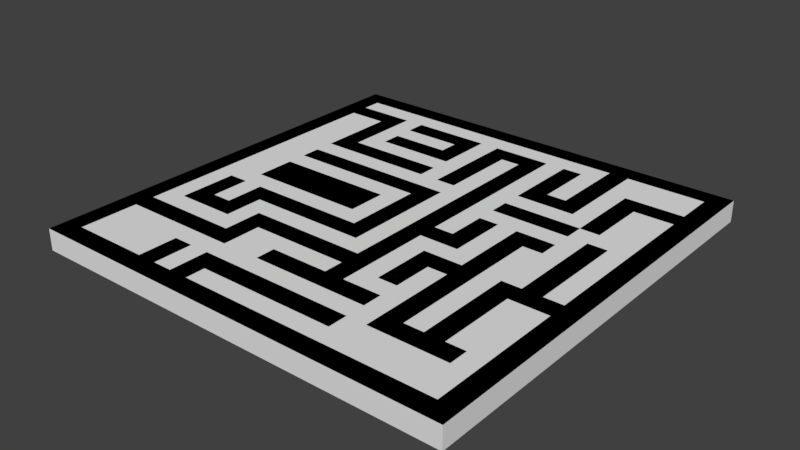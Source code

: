 # Source: maze.blend  (saved by Blender 2.78.0; exported with 4.5.12 LTS)
import bpy
from mathutils import Matrix  # noqa: F401  (used for matrix-valued properties, if any)

bpy.ops.wm.read_factory_settings(use_empty=True)
scene = bpy.context.scene
scene.name = 'Scene'

# ---- collections
col_collection_1 = bpy.data.collections.new('Collection 1'); scene.collection.children.link(col_collection_1)

# ---- world
world_world = bpy.data.worlds.new('World'); scene.world = world_world
world_world.color = (0.05088, 0.05088, 0.05088)
world_world.use_sun_shadow = False
world_world.sun_shadow_jitter_overblur = 0.0
world_world.cycles.sampling_method = 'MANUAL'

# ---- meshes
me_plane_001 = bpy.data.meshes.new('Plane.001')
me_plane_001.from_pydata([(-50.0, -50.0, 0.0), (50.0, -50.0, 0.0), (-50.0, 50.0, 0.0), (50.0, 50.0, 0.0)], [], [(0, 1, 3, 2)])
me_plane_001.use_remesh_preserve_volume = False
me_plane_001.use_remesh_preserve_attributes = False
me_plane_001.use_mirror_vertex_groups = False
me_plane_001.update()
me_plane = bpy.data.meshes.new('Plane')
me_plane.from_pydata([(-50.0, -50.0, 0.0), (50.0, -50.0, 0.0), (-50.0, 50.0, 0.0), (50.0, 50.0, 0.0), (-50.0, 40.91, 0.0), (-50.0, 31.82, 0.0), (-50.0, 22.73, 0.0), (-50.0, 13.64, 0.0), (-50.0, 4.545, 0.0), (-50.0, -4.545, 0.0), (-50.0, -13.64, 0.0), (-50.0, -22.73, 0.0), (-50.0, -31.82, 0.0), (-50.0, -40.91, 0.0), (-40.91, -50.0, 0.0), (-31.82, -50.0, 0.0), (-22.73, -50.0, 0.0), (-13.64, -50.0, 0.0), (-4.545, -50.0, 0.0), (4.545, -50.0, 0.0), (13.64, -50.0, 0.0), (22.73, -50.0, 0.0), (31.82, -50.0, 0.0), (40.91, -50.0, 0.0), (50.0, -40.91, 0.0), (50.0, -31.82, 0.0), (50.0, -22.73, 0.0), (50.0, -13.64, 0.0), (50.0, -4.545, 0.0), (50.0, 4.545, 0.0), (50.0, 13.64, 0.0), (50.0, 22.73, 0.0), (50.0, 31.82, 0.0), (50.0, 40.91, 0.0), (40.91, 50.0, 0.0), (31.82, 50.0, 0.0), (22.73, 50.0, 0.0), (13.64, 50.0, 0.0), (4.545, 50.0, 0.0), (-4.545, 50.0, 0.0), (-13.64, 50.0, 0.0), (-22.73, 50.0, 0.0), (-31.82, 50.0, 0.0), (-40.91, 50.0, 0.0), (-40.91, -40.91, 0.0), (-40.91, -31.82, 0.0), (-40.91, -22.73, 0.0), (-40.91, -13.64, 0.0), (-40.91, -4.545, 0.0), (-40.91, 4.545, 0.0), (-40.91, 13.64, 0.0), (-40.91, 22.73, 0.0), (-40.91, 31.82, 0.0), (-40.91, 40.91, 0.0), (-31.82, -40.91, 0.0), (-31.82, -31.82, 0.0), (-31.82, -22.73, 0.0), (-31.82, -13.64, 0.0), (-31.82, -4.545, 0.0), (-31.82, 4.545, 0.0), (-31.82, 13.64, 0.0), (-31.82, 22.73, 0.0), (-31.82, 31.82, 0.0), (-31.82, 40.91, 0.0), (-22.73, -40.91, 0.0), (-22.73, -31.82, 0.0), (-22.73, -22.73, 0.0), (-22.73, -13.64, 0.0), (-22.73, -4.545, 0.0), (-22.73, 4.545, 0.0), (-22.73, 13.64, 0.0), (-22.73, 22.73, 0.0), (-22.73, 31.82, 0.0), (-22.73, 40.91, 0.0), (-13.64, -40.91, 0.0), (-13.64, -31.82, 0.0), (-13.64, -22.73, 0.0), (-13.64, -13.64, 0.0), (-13.64, -4.545, 0.0), (-13.64, 4.545, 0.0), (-13.64, 13.64, 0.0), (-13.64, 22.73, 0.0), (-13.64, 31.82, 0.0), (-13.64, 40.91, 0.0), (-4.545, -40.91, 0.0), (-4.545, -31.82, 0.0), (-4.545, -22.73, 0.0), (-4.545, -13.64, 0.0), (-4.545, -4.545, 0.0), (-4.545, 4.545, 0.0), (-4.545, 13.64, 0.0), (-4.545, 22.73, 0.0), (-4.545, 31.82, 0.0), (-4.545, 40.91, 0.0), (4.545, -40.91, 0.0), (4.545, -31.82, 0.0), (4.545, -22.73, 0.0), (4.545, -13.64, 0.0), (4.545, -4.545, 0.0), (4.545, 4.545, 0.0), (4.545, 13.64, 0.0), (4.545, 22.73, 0.0), (4.545, 31.82, 0.0), (4.545, 40.91, 0.0), (13.64, -40.91, 0.0), (13.64, -31.82, 0.0), (13.64, -22.73, 0.0), (13.64, -13.64, 0.0), (13.64, -4.545, 0.0), (13.64, 4.545, 0.0), (13.64, 13.64, 0.0), (13.64, 22.73, 0.0), (13.64, 31.82, 0.0), (13.64, 40.91, 0.0), (22.73, -40.91, 0.0), (22.73, -31.82, 0.0), (22.73, -22.73, 0.0), (22.73, -13.64, 0.0), (22.73, -4.545, 0.0), (22.73, 4.545, 0.0), (22.73, 13.64, 0.0), (22.73, 22.73, 0.0), (22.73, 31.82, 0.0), (22.73, 40.91, 0.0), (31.82, -40.91, 0.0), (31.82, -31.82, 0.0), (31.82, -22.73, 0.0), (31.82, -13.64, 0.0), (31.82, -4.545, 0.0), (31.82, 4.545, 0.0), (31.82, 13.64, 0.0), (31.82, 22.73, 0.0), (31.82, 31.82, 0.0), (31.82, 40.91, 0.0), (40.91, -40.91, 0.0), (40.91, -31.82, 0.0), (40.91, -22.73, 0.0), (40.91, -13.64, 0.0), (40.91, -4.545, 0.0), (40.91, 4.545, 0.0), (40.91, 13.64, 0.0), (40.91, 22.73, 0.0), (40.91, 31.82, 0.0), (40.91, 40.91, 0.0), (-50.0, -45.45, 0.0), (45.45, -50.0, 0.0), (50.0, 45.45, 0.0), (-45.45, 50.0, 0.0), (-50.0, 45.45, 0.0), (-50.0, 36.36, 0.0), (-50.0, 27.27, 0.0), (-50.0, 18.18, 0.0), (-50.0, 9.091, 0.0), (-50.0, 9.537e-07, 0.0), (-50.0, -9.091, 0.0), (-50.0, -18.18, 0.0), (-50.0, -27.27, 0.0), (-50.0, -36.36, 0.0), (-45.45, -50.0, 0.0), (-36.36, -50.0, 0.0), (-27.27, -50.0, 0.0), (-18.18, -50.0, 0.0), (-9.091, -50.0, 0.0), (-9.537e-07, -50.0, 0.0), (9.091, -50.0, 0.0), (18.18, -50.0, 0.0), (27.27, -50.0, 0.0), (36.36, -50.0, 0.0), (50.0, -45.45, 0.0), (50.0, -36.36, 0.0), (50.0, -27.27, 0.0), (50.0, -18.18, 0.0), (50.0, -9.091, 0.0), (50.0, -9.537e-07, 0.0), (50.0, 9.091, 0.0), (50.0, 18.18, 0.0), (50.0, 27.27, 0.0), (50.0, 36.36, 0.0), (45.45, 50.0, 0.0), (36.36, 50.0, 0.0), (27.27, 50.0, 0.0), (18.18, 50.0, 0.0), (9.091, 50.0, 0.0), (9.537e-07, 50.0, 0.0), (-9.091, 50.0, 0.0), (-18.18, 50.0, 0.0), (-27.27, 50.0, 0.0), (-36.36, 50.0, 0.0), (-40.91, 45.45, 0.0), (-40.91, -45.45, 0.0), (-40.91, -36.36, 0.0), (-40.91, -27.27, 0.0), (-40.91, -18.18, 0.0), (-40.91, -9.091, 0.0), (-40.91, -9.537e-07, 0.0), (-40.91, 9.091, 0.0), (-40.91, 18.18, 0.0), (-40.91, 27.27, 0.0), (-40.91, 36.36, 0.0), (-31.82, 45.45, 0.0), (-31.82, -45.45, 0.0), (-31.82, -36.36, 0.0), (-31.82, -27.27, 0.0), (-31.82, -18.18, 0.0), (-31.82, -9.091, 0.0), (-31.82, 9.091, 0.0), (-31.82, 18.18, 0.0), (-31.82, 27.27, 0.0), (-31.82, 36.36, 0.0), (-22.73, 45.45, 0.0), (-22.73, -45.45, 0.0), (-22.73, -36.36, 0.0), (-22.73, -27.27, 0.0), (-22.73, -18.18, 0.0), (-22.73, -9.091, 0.0), (-22.73, 9.091, 0.0), (-22.73, 18.18, 0.0), (-22.73, 27.27, 0.0), (-22.73, 36.36, 0.0), (-13.64, 45.45, 0.0), (-13.64, -45.45, 0.0), (-13.64, -36.36, 0.0), (-13.64, -27.27, 0.0), (-13.64, -18.18, 0.0), (-13.64, -9.091, 0.0), (-13.64, 9.091, 0.0), (-13.64, 18.18, 0.0), (-13.64, 27.27, 0.0), (-13.64, 36.36, 0.0), (-4.545, 45.45, 0.0), (-4.545, -45.45, 0.0), (-4.545, -36.36, 0.0), (-4.545, -27.27, 0.0), (-4.545, -18.18, 0.0), (-4.545, -9.091, 0.0), (-4.545, -9.537e-07, 0.0), (-4.545, 9.091, 0.0), (-4.545, 18.18, 0.0), (-4.545, 27.27, 0.0), (-4.545, 36.36, 0.0), (4.545, 45.45, 0.0), (4.545, -45.45, 0.0), (4.545, -36.36, 0.0), (4.545, -27.27, 0.0), (4.545, -18.18, 0.0), (4.545, -9.091, 0.0), (4.545, -9.537e-07, 0.0), (4.545, 9.091, 0.0), (4.545, 18.18, 0.0), (4.545, 27.27, 0.0), (4.545, 36.36, 0.0), (13.64, 45.45, 0.0), (13.64, -45.45, 0.0), (13.64, -36.36, 0.0), (13.64, -27.27, 0.0), (13.64, -18.18, 0.0), (13.64, -9.091, 0.0), (13.64, -9.537e-07, 0.0), (13.64, 9.091, 0.0), (13.64, 18.18, 0.0), (13.64, 27.27, 0.0), (13.64, 36.36, 0.0), (22.73, 45.45, 0.0), (22.73, -45.45, 0.0), (22.73, -36.36, 0.0), (22.73, -27.27, 0.0), (22.73, -18.18, 0.0), (22.73, -9.091, 0.0), (22.73, -9.537e-07, 0.0), (22.73, 9.091, 0.0), (22.73, 18.18, 0.0), (22.73, 27.27, 0.0), (22.73, 36.36, 0.0), (31.82, 45.45, 0.0), (31.82, -45.45, 0.0), (31.82, -36.36, 0.0), (31.82, -27.27, 0.0), (31.82, -18.18, 0.0), (31.82, -9.091, 0.0), (31.82, -9.537e-07, 0.0), (31.82, 9.091, 0.0), (31.82, 18.18, 0.0), (31.82, 27.27, 0.0), (31.82, 36.36, 0.0), (40.91, 45.45, 0.0), (40.91, -45.45, 0.0), (40.91, -36.36, 0.0), (40.91, -27.27, 0.0), (40.91, -18.18, 0.0), (40.91, -9.091, 0.0), (40.91, -9.537e-07, 0.0), (40.91, 9.091, 0.0), (40.91, 18.18, 0.0), (40.91, 27.27, 0.0), (40.91, 36.36, 0.0), (-45.45, -40.91, 0.0), (-45.45, -31.82, 0.0), (-45.45, -22.73, 0.0), (-45.45, -13.64, 0.0), (-45.45, -4.545, 0.0), (-45.45, 4.545, 0.0), (-45.45, 13.64, 0.0), (-45.45, 22.73, 0.0), (-45.45, 31.82, 0.0), (-45.45, 40.91, 0.0), (-36.36, -40.91, 0.0), (-36.36, -31.82, 0.0), (-36.36, -22.73, 0.0), (-36.36, -13.64, 0.0), (-36.36, -4.545, 0.0), (-36.36, 4.545, 0.0), (-36.36, 13.64, 0.0), (-36.36, 22.73, 0.0), (-36.36, 31.82, 0.0), (-36.36, 40.91, 0.0), (-27.27, -40.91, 0.0), (-27.27, -31.82, 0.0), (-27.27, -22.73, 0.0), (-27.27, -13.64, 0.0), (-27.27, -4.545, 0.0), (-27.27, 4.545, 0.0), (-27.27, 13.64, 0.0), (-27.27, 22.73, 0.0), (-27.27, 31.82, 0.0), (-27.27, 40.91, 0.0), (-18.18, -40.91, 0.0), (-18.18, -31.82, 0.0), (-18.18, -22.73, 0.0), (-18.18, -13.64, 0.0), (-18.18, -4.545, 0.0), (-18.18, 4.545, 0.0), (-18.18, 13.64, 0.0), (-18.18, 22.73, 0.0), (-18.18, 31.82, 0.0), (-18.18, 40.91, 0.0), (-9.091, -40.91, 0.0), (-9.091, -31.82, 0.0), (-9.091, -22.73, 0.0), (-9.091, -13.64, 0.0), (-9.091, -4.545, 0.0), (-9.091, 4.545, 0.0), (-9.091, 13.64, 0.0), (-9.091, 22.73, 0.0), (-9.091, 31.82, 0.0), (-9.091, 40.91, 0.0), (-9.537e-07, -40.91, 0.0), (-9.537e-07, -31.82, 0.0), (-9.537e-07, -22.73, 0.0), (-9.537e-07, -13.64, 0.0), (-4.768e-07, -4.545, 0.0), (0.0, 4.545, 0.0), (0.0, 13.64, 0.0), (0.0, 22.73, 0.0), (4.768e-07, 31.82, 0.0), (9.537e-07, 40.91, 0.0), (9.091, -40.91, 0.0), (9.091, -31.82, 0.0), (9.091, -22.73, 0.0), (9.091, -13.64, 0.0), (9.091, -4.545, 0.0), (9.091, 4.545, 0.0), (9.091, 13.64, 0.0), (9.091, 22.73, 0.0), (9.091, 31.82, 0.0), (9.091, 40.91, 0.0), (18.18, -40.91, 0.0), (18.18, -31.82, 0.0), (18.18, -22.73, 0.0), (18.18, -13.64, 0.0), (18.18, -4.545, 0.0), (18.18, 4.545, 0.0), (18.18, 13.64, 0.0), (18.18, 22.73, 0.0), (18.18, 31.82, 0.0), (18.18, 40.91, 0.0), (27.27, -40.91, 0.0), (27.27, -31.82, 0.0), (27.27, -22.73, 0.0), (27.27, -13.64, 0.0), (27.27, -4.545, 0.0), (27.27, 4.545, 0.0), (27.27, 13.64, 0.0), (27.27, 22.73, 0.0), (27.27, 31.82, 0.0), (27.27, 40.91, 0.0), (36.36, -40.91, 0.0), (36.36, -31.82, 0.0), (36.36, -22.73, 0.0), (36.36, -13.64, 0.0), (36.36, -4.545, 0.0), (36.36, 4.545, 0.0), (36.36, 13.64, 0.0), (36.36, 22.73, 0.0), (36.36, 31.82, 0.0), (36.36, 40.91, 0.0), (45.45, -40.91, 0.0), (45.45, -31.82, 0.0), (45.45, -22.73, 0.0), (45.45, -13.64, 0.0), (45.45, -4.545, 0.0), (45.45, 4.545, 0.0), (45.45, 13.64, 0.0), (45.45, 22.73, 0.0), (45.45, 31.82, 0.0), (45.45, 40.91, 0.0), (45.45, 36.36, 0.0), (45.45, 27.27, 0.0), (45.45, 18.18, 0.0), (45.45, 9.091, 0.0), (45.45, -9.537e-07, 0.0), (45.45, -9.091, 0.0), (45.45, -18.18, 0.0), (45.45, -27.27, 0.0), (45.45, -36.36, 0.0), (45.45, -45.45, 0.0), (36.36, 36.36, 0.0), (36.36, 27.27, 0.0), (36.36, 18.18, 0.0), (36.36, 9.091, 0.0), (36.36, -9.537e-07, 0.0), (36.36, -9.091, 0.0), (36.36, -18.18, 0.0), (36.36, -27.27, 0.0), (36.36, -36.36, 0.0), (36.36, -45.45, 0.0), (27.27, 36.36, 0.0), (27.27, 27.27, 0.0), (27.27, 18.18, 0.0), (27.27, 9.091, 0.0), (27.27, -9.537e-07, 0.0), (27.27, -9.091, 0.0), (27.27, -18.18, 0.0), (27.27, -27.27, 0.0), (27.27, -36.36, 0.0), (27.27, -45.45, 0.0), (18.18, 36.36, 0.0), (18.18, 27.27, 0.0), (18.18, 18.18, 0.0), (18.18, 9.091, 0.0), (18.18, -9.537e-07, 0.0), (18.18, -9.091, 0.0), (18.18, -18.18, 0.0), (18.18, -27.27, 0.0), (18.18, -36.36, 0.0), (18.18, -45.45, 0.0), (9.091, 36.36, 0.0), (9.091, 27.27, 0.0), (9.091, 18.18, 0.0), (9.091, 9.091, 0.0), (9.091, -9.537e-07, 0.0), (9.091, -9.091, 0.0), (9.091, -18.18, 0.0), (9.091, -27.27, 0.0), (9.091, -36.36, 0.0), (9.091, -45.45, 0.0), (7.153e-07, 36.36, 0.0), (2.384e-07, 27.27, 0.0), (0.0, 18.18, 0.0), (0.0, 9.091, 0.0), (-2.384e-07, -9.537e-07, 0.0), (-7.153e-07, -9.091, 0.0), (-9.537e-07, -18.18, 0.0), (-9.537e-07, -27.27, 0.0), (-9.537e-07, -36.36, 0.0), (-9.537e-07, -45.45, 0.0), (-9.091, 36.36, 0.0), (-9.091, 27.27, 0.0), (-9.091, 18.18, 0.0), (-9.091, 9.091, 0.0), (-9.091, -9.537e-07, 0.0), (-9.091, -9.091, 0.0), (-9.091, -18.18, 0.0), (-9.091, -27.27, 0.0), (-9.091, -36.36, 0.0), (-9.091, -45.45, 0.0), (-18.18, 36.36, 0.0), (-18.18, 27.27, 0.0), (-18.18, 18.18, 0.0), (-18.18, 9.091, 0.0), (-18.18, -9.091, 0.0), (-18.18, -18.18, 0.0), (-18.18, -27.27, 0.0), (-18.18, -36.36, 0.0), (-18.18, -45.45, 0.0), (-27.27, 36.36, 0.0), (-27.27, 27.27, 0.0), (-27.27, 18.18, 0.0), (-27.27, 9.091, 0.0), (-27.27, -9.091, 0.0), (-27.27, -18.18, 0.0), (-27.27, -27.27, 0.0), (-27.27, -36.36, 0.0), (-27.27, -45.45, 0.0), (-36.36, 36.36, 0.0), (-36.36, 27.27, 0.0), (-36.36, 18.18, 0.0), (-36.36, 9.091, 0.0), (-36.36, -9.537e-07, 0.0), (-36.36, -9.091, 0.0), (-36.36, -18.18, 0.0), (-36.36, -27.27, 0.0), (-36.36, -36.36, 0.0), (-36.36, -45.45, 0.0), (-45.45, 36.36, 0.0), (-45.45, 27.27, 0.0), (-45.45, 18.18, 0.0), (-45.45, 9.091, 0.0), (-45.45, 0.0, 0.0), (-45.45, -9.091, 0.0), (-45.45, -18.18, 0.0), (-45.45, -27.27, 0.0), (-45.45, -36.36, 0.0), (-45.45, -45.45, 0.0), (36.36, 45.45, 0.0), (27.27, 45.45, 0.0), (18.18, 45.45, 0.0), (9.091, 45.45, 0.0), (9.537e-07, 45.45, 0.0), (-9.091, 45.45, 0.0), (-18.18, 45.45, 0.0), (-27.27, 45.45, 0.0), (-36.36, 45.45, 0.0), (-45.45, 45.45, 0.0), (45.45, 45.45, 0.0), (-50.0, -45.45, 5.0), (-50.0, -50.0, 5.0), (45.45, -50.0, 5.0), (50.0, -50.0, 5.0), (50.0, 45.45, 5.0), (50.0, 50.0, 5.0), (-45.45, 50.0, 5.0), (-50.0, 50.0, 5.0), (-50.0, 45.45, 5.0), (-50.0, 40.91, 5.0), (-50.0, 36.36, 5.0), (-50.0, 31.82, 5.0), (-50.0, 27.27, 5.0), (-50.0, 22.73, 5.0), (-50.0, 18.18, 5.0), (-50.0, 13.64, 5.0), (-50.0, 9.091, 5.0), (-50.0, 4.545, 5.0), (-50.0, 9.537e-07, 5.0), (-50.0, -4.545, 5.0), (-50.0, -9.091, 5.0), (-50.0, -13.64, 5.0), (-50.0, -18.18, 5.0), (-50.0, -22.73, 5.0), (-50.0, -27.27, 5.0), (-50.0, -31.82, 5.0), (-50.0, -36.36, 5.0), (-50.0, -40.91, 5.0), (-45.45, -50.0, 5.0), (-40.91, -50.0, 5.0), (-36.36, -50.0, 5.0), (-31.82, -50.0, 5.0), (-27.27, -50.0, 5.0), (-22.73, -50.0, 5.0), (-18.18, -50.0, 5.0), (-13.64, -50.0, 5.0), (-9.091, -50.0, 5.0), (-4.545, -50.0, 5.0), (-9.537e-07, -50.0, 5.0), (4.545, -50.0, 5.0), (9.091, -50.0, 5.0), (13.64, -50.0, 5.0), (18.18, -50.0, 5.0), (22.73, -50.0, 5.0), (27.27, -50.0, 5.0), (31.82, -50.0, 5.0), (36.36, -50.0, 5.0), (40.91, -50.0, 5.0), (50.0, -45.45, 5.0), (50.0, -40.91, 5.0), (50.0, -36.36, 5.0), (50.0, -31.82, 5.0), (50.0, -27.27, 5.0), (50.0, -22.73, 5.0), (50.0, -18.18, 5.0), (50.0, -13.64, 5.0), (50.0, -9.091, 5.0), (50.0, -4.545, 5.0), (50.0, -9.537e-07, 5.0), (50.0, 4.545, 5.0), (50.0, 9.091, 5.0), (50.0, 13.64, 5.0), (50.0, 18.18, 5.0), (50.0, 22.73, 5.0), (50.0, 27.27, 5.0), (50.0, 31.82, 5.0), (50.0, 36.36, 5.0), (50.0, 40.91, 5.0), (45.45, 50.0, 5.0), (40.91, 50.0, 5.0), (36.36, 50.0, 5.0), (31.82, 50.0, 5.0), (27.27, 50.0, 5.0), (22.73, 50.0, 5.0), (18.18, 50.0, 5.0), (13.64, 50.0, 5.0), (9.091, 50.0, 5.0), (4.545, 50.0, 5.0), (9.537e-07, 50.0, 5.0), (-4.545, 50.0, 5.0), (-9.091, 50.0, 5.0), (-13.64, 50.0, 5.0), (-18.18, 50.0, 5.0), (-22.73, 50.0, 5.0), (-27.27, 50.0, 5.0), (-31.82, 50.0, 5.0), (-36.36, 50.0, 5.0), (-40.91, 50.0, 5.0), (-40.91, 45.45, 5.0), (-40.91, -18.18, 5.0), (-40.91, -13.64, 5.0), (-40.91, 36.36, 5.0), (-40.91, 40.91, 5.0), (-31.82, 45.45, 5.0), (-31.82, -18.18, 5.0), (-31.82, -13.64, 5.0), (-31.82, -9.537e-07, 5.0), (-31.82, 4.545, 5.0), (-31.82, 9.091, 5.0), (-31.82, 13.64, 5.0), (-31.82, 18.18, 5.0), (-31.82, 22.73, 5.0), (-31.82, 27.27, 5.0), (-31.82, 31.82, 5.0), (-31.82, 36.36, 5.0), (-31.82, 40.91, 5.0), (-22.73, 45.45, 5.0), (-22.73, -45.45, 5.0), (-22.73, -40.91, 5.0), (-22.73, -27.27, 5.0), (-22.73, -22.73, 5.0), (-22.73, -9.537e-07, 5.0), (-22.73, 4.545, 5.0), (-22.73, 9.091, 5.0), (-22.73, 13.64, 5.0), (-22.73, 18.18, 5.0), (-22.73, 22.73, 5.0), (-22.73, 27.27, 5.0), (-22.73, 31.82, 5.0), (-22.73, 36.36, 5.0), (-22.73, 40.91, 5.0), (-13.64, 45.45, 5.0), (-13.64, -45.45, 5.0), (-13.64, -40.91, 5.0), (-13.64, -9.537e-07, 5.0), (-13.64, 4.545, 5.0), (-13.64, 9.091, 5.0), (-13.64, 13.64, 5.0), (-13.64, 18.18, 5.0), (-13.64, 22.73, 5.0), (-13.64, 27.27, 5.0), (-13.64, 31.82, 5.0), (-13.64, 36.36, 5.0), (-13.64, 40.91, 5.0), (-4.545, 45.45, 5.0), (-4.545, -9.091, 5.0), (-4.545, -4.545, 5.0), (-4.545, -9.537e-07, 5.0), (-4.545, 4.545, 5.0), (-4.545, 9.091, 5.0), (-4.545, 13.64, 5.0), (-4.545, 18.18, 5.0), (-4.545, 22.73, 5.0), (-4.545, 27.27, 5.0), (-4.545, 31.82, 5.0), (-4.545, 36.36, 5.0), (-4.545, 40.91, 5.0), (4.545, 45.45, 5.0), (4.545, -27.27, 5.0), (4.545, -22.73, 5.0), (4.545, -18.18, 5.0), (4.545, -13.64, 5.0), (4.545, -9.091, 5.0), (4.545, -4.545, 5.0), (4.545, -9.537e-07, 5.0), (4.545, 4.545, 5.0), (4.545, 9.091, 5.0), (4.545, 13.64, 5.0), (4.545, 18.18, 5.0), (4.545, 22.73, 5.0), (4.545, 27.27, 5.0), (4.545, 31.82, 5.0), (4.545, 36.36, 5.0), (4.545, 40.91, 5.0), (13.64, 45.45, 5.0), (13.64, -18.18, 5.0), (13.64, -13.64, 5.0), (13.64, -9.537e-07, 5.0), (13.64, 4.545, 5.0), (13.64, 27.27, 5.0), (13.64, 31.82, 5.0), (13.64, 36.36, 5.0), (13.64, 40.91, 5.0), (22.73, 45.45, 5.0), (22.73, -36.36, 5.0), (22.73, -31.82, 5.0), (22.73, -27.27, 5.0), (22.73, -22.73, 5.0), (22.73, -18.18, 5.0), (22.73, -13.64, 5.0), (22.73, -9.091, 5.0), (22.73, -4.545, 5.0), (22.73, -9.537e-07, 5.0), (22.73, 4.545, 5.0), (22.73, 27.27, 5.0), (22.73, 31.82, 5.0), (22.73, 36.36, 5.0), (22.73, 40.91, 5.0), (31.82, 45.45, 5.0), (31.82, -36.36, 5.0), (31.82, -31.82, 5.0), (31.82, -27.27, 5.0), (31.82, -22.73, 5.0), (31.82, -18.18, 5.0), (31.82, -13.64, 5.0), (31.82, 18.18, 5.0), (31.82, 22.73, 5.0), (31.82, 27.27, 5.0), (31.82, 31.82, 5.0), (40.91, 45.45, 5.0), (40.91, -36.36, 5.0), (40.91, -31.82, 5.0), (40.91, -9.091, 5.0), (40.91, -4.545, 5.0), (40.91, -9.537e-07, 5.0), (40.91, 4.545, 5.0), (40.91, 9.091, 5.0), (40.91, 13.64, 5.0), (-45.45, -40.91, 5.0), (-45.45, -31.82, 5.0), (-45.45, -22.73, 5.0), (-45.45, -13.64, 5.0), (-45.45, -4.545, 5.0), (-45.45, 4.545, 5.0), (-45.45, 13.64, 5.0), (-45.45, 22.73, 5.0), (-45.45, 31.82, 5.0), (-45.45, 40.91, 5.0), (-36.36, -31.82, 5.0), (-40.91, -31.82, 5.0), (-36.36, -22.73, 5.0), (-40.91, -22.73, 5.0), (-36.36, -13.64, 5.0), (-36.36, 40.91, 5.0), (-27.27, -31.82, 5.0), (-31.82, -31.82, 5.0), (-27.27, -22.73, 5.0), (-31.82, -22.73, 5.0), (-27.27, -13.64, 5.0), (-27.27, -4.545, 5.0), (-31.82, -4.545, 5.0), (-27.27, 4.545, 5.0), (-27.27, 13.64, 5.0), (-27.27, 22.73, 5.0), (-18.18, -31.82, 5.0), (-22.73, -31.82, 5.0), (-18.18, -22.73, 5.0), (-18.18, -13.64, 5.0), (-22.73, -13.64, 5.0), (-18.18, -4.545, 5.0), (-22.73, -4.545, 5.0), (-18.18, 4.545, 5.0), (-18.18, 13.64, 5.0), (-18.18, 22.73, 5.0), (-18.18, 31.82, 5.0), (-18.18, 40.91, 5.0), (-9.091, -40.91, 5.0), (-9.091, -22.73, 5.0), (-13.64, -22.73, 5.0), (-9.091, -13.64, 5.0), (-13.64, -13.64, 5.0), (-9.091, -4.545, 5.0), (-13.64, -4.545, 5.0), (-9.091, 4.545, 5.0), (-9.091, 13.64, 5.0), (-9.091, 22.73, 5.0), (-9.091, 31.82, 5.0), (-9.091, 40.91, 5.0), (-9.537e-07, -40.91, 5.0), (-4.545, -40.91, 5.0), (-9.537e-07, -31.82, 5.0), (-4.545, -31.82, 5.0), (-9.537e-07, -22.73, 5.0), (-4.545, -22.73, 5.0), (-9.537e-07, -13.64, 5.0), (-4.545, -13.64, 5.0), (-4.768e-07, -4.545, 5.0), (0.0, 4.545, 5.0), (0.0, 13.64, 5.0), (0.0, 22.73, 5.0), (4.768e-07, 31.82, 5.0), (9.537e-07, 40.91, 5.0), (9.091, -40.91, 5.0), (4.545, -40.91, 5.0), (9.091, -31.82, 5.0), (4.545, -31.82, 5.0), (9.091, -22.73, 5.0), (9.091, -13.64, 5.0), (9.091, -4.545, 5.0), (9.091, 4.545, 5.0), (9.091, 13.64, 5.0), (9.091, 22.73, 5.0), (9.091, 31.82, 5.0), (9.091, 40.91, 5.0), (18.18, -40.91, 5.0), (13.64, -40.91, 5.0), (18.18, -31.82, 5.0), (13.64, -31.82, 5.0), (18.18, -22.73, 5.0), (13.64, -22.73, 5.0), (18.18, -13.64, 5.0), (18.18, -4.545, 5.0), (13.64, -4.545, 5.0), (18.18, 4.545, 5.0), (18.18, 13.64, 5.0), (13.64, 13.64, 5.0), (18.18, 22.73, 5.0), (13.64, 22.73, 5.0), (18.18, 31.82, 5.0), (18.18, 40.91, 5.0), (27.27, -31.82, 5.0), (27.27, -22.73, 5.0), (27.27, -13.64, 5.0), (27.27, -4.545, 5.0), (27.27, 4.545, 5.0), (27.27, 13.64, 5.0), (22.73, 13.64, 5.0), (27.27, 22.73, 5.0), (22.73, 22.73, 5.0), (27.27, 31.82, 5.0), (27.27, 40.91, 5.0), (36.36, -31.82, 5.0), (36.36, -22.73, 5.0), (36.36, -13.64, 5.0), (36.36, 22.73, 5.0), (36.36, 31.82, 5.0), (45.45, -13.64, 5.0), (40.91, -13.64, 5.0), (45.45, 31.82, 5.0), (40.91, 31.82, 5.0), (-40.91, -45.45, 5.0), (-40.91, -27.27, 5.0), (-40.91, -9.091, 5.0), (-31.82, -45.45, 5.0), (-31.82, -27.27, 5.0), (-31.82, -9.091, 5.0), (-22.73, -36.36, 5.0), (-22.73, -18.18, 5.0), (-22.73, -9.091, 5.0), (-13.64, -36.36, 5.0), (-13.64, -18.18, 5.0), (-13.64, -9.091, 5.0), (-4.545, -45.45, 5.0), (-4.545, -36.36, 5.0), (-4.545, -27.27, 5.0), (-4.545, -18.18, 5.0), (4.545, -45.45, 5.0), (4.545, -36.36, 5.0), (13.64, -45.45, 5.0), (13.64, -36.36, 5.0), (13.64, -27.27, 5.0), (13.64, -9.091, 5.0), (13.64, 9.091, 5.0), (13.64, 18.18, 5.0), (22.73, -45.45, 5.0), (22.73, 9.091, 5.0), (22.73, 18.18, 5.0), (31.82, -45.45, 5.0), (31.82, -9.091, 5.0), (31.82, 4.545, 5.0), (31.82, 9.091, 5.0), (31.82, 13.64, 5.0), (31.82, 36.36, 5.0), (40.91, -45.45, 5.0), (40.91, 36.36, 5.0), (-36.36, -4.545, 5.0), (-36.36, 4.545, 5.0), (-36.36, 13.64, 5.0), (-36.36, 22.73, 5.0), (-36.36, 31.82, 5.0), (-27.27, -40.91, 5.0), (-27.27, 31.82, 5.0), (-27.27, 40.91, 5.0), (-18.18, -40.91, 5.0), (-9.091, -31.82, 5.0), (36.36, -4.545, 5.0), (36.36, 4.545, 5.0), (36.36, 13.64, 5.0), (45.45, -40.91, 5.0), (45.45, -31.82, 5.0), (45.45, -22.73, 5.0), (45.45, -4.545, 5.0), (45.45, 4.545, 5.0), (45.45, 13.64, 5.0), (45.45, 22.73, 5.0), (45.45, 40.91, 5.0), (45.45, 36.36, 5.0), (45.45, 27.27, 5.0), (45.45, 18.18, 5.0), (45.45, 9.091, 5.0), (45.45, -9.537e-07, 5.0), (45.45, -9.091, 5.0), (45.45, -18.18, 5.0), (45.45, -27.27, 5.0), (45.45, -36.36, 5.0), (45.45, -45.45, 5.0), (36.36, 36.36, 5.0), (36.36, 27.27, 5.0), (36.36, 18.18, 5.0), (36.36, 9.091, 5.0), (36.36, -9.537e-07, 5.0), (36.36, -9.091, 5.0), (36.36, -18.18, 5.0), (36.36, -27.27, 5.0), (36.36, -36.36, 5.0), (36.36, -45.45, 5.0), (27.27, 36.36, 5.0), (27.27, 27.27, 5.0), (27.27, 18.18, 5.0), (27.27, 9.091, 5.0), (27.27, -9.537e-07, 5.0), (27.27, -9.091, 5.0), (27.27, -18.18, 5.0), (27.27, -27.27, 5.0), (27.27, -36.36, 5.0), (27.27, -45.45, 5.0), (18.18, 36.36, 5.0), (18.18, 27.27, 5.0), (18.18, 18.18, 5.0), (18.18, 9.091, 5.0), (18.18, -9.537e-07, 5.0), (18.18, -9.091, 5.0), (18.18, -18.18, 5.0), (18.18, -27.27, 5.0), (18.18, -36.36, 5.0), (18.18, -45.45, 5.0), (9.091, 36.36, 5.0), (9.091, 27.27, 5.0), (9.091, 18.18, 5.0), (9.091, 9.091, 5.0), (9.091, -9.537e-07, 5.0), (9.091, -9.091, 5.0), (9.091, -18.18, 5.0), (9.091, -27.27, 5.0), (9.091, -36.36, 5.0), (9.091, -45.45, 5.0), (7.153e-07, 36.36, 5.0), (2.384e-07, 27.27, 5.0), (0.0, 18.18, 5.0), (0.0, 9.091, 5.0), (-2.384e-07, -9.537e-07, 5.0), (-7.153e-07, -9.091, 5.0), (-9.537e-07, -18.18, 5.0), (-9.537e-07, -27.27, 5.0), (-9.537e-07, -36.36, 5.0), (-9.537e-07, -45.45, 5.0), (-9.091, 36.36, 5.0), (-9.091, 27.27, 5.0), (-9.091, 18.18, 5.0), (-9.091, 9.091, 5.0), (-9.091, -9.537e-07, 5.0), (-9.091, -9.091, 5.0), (-9.091, -18.18, 5.0), (-9.091, -27.27, 5.0), (-9.091, -36.36, 5.0), (-9.091, -45.45, 5.0), (-18.18, 36.36, 5.0), (-18.18, 27.27, 5.0), (-18.18, 18.18, 5.0), (-18.18, 9.091, 5.0), (-18.18, -9.537e-07, 5.0), (-18.18, -9.091, 5.0), (-18.18, -18.18, 5.0), (-18.18, -27.27, 5.0), (-18.18, -36.36, 5.0), (-18.18, -45.45, 5.0), (-27.27, 36.36, 5.0), (-27.27, 27.27, 5.0), (-27.27, 18.18, 5.0), (-27.27, 9.091, 5.0), (-27.27, -9.537e-07, 5.0), (-27.27, -9.091, 5.0), (-27.27, -18.18, 5.0), (-27.27, -27.27, 5.0), (-27.27, -36.36, 5.0), (-27.27, -45.45, 5.0), (-36.36, 36.36, 5.0), (-36.36, 27.27, 5.0), (-36.36, 18.18, 5.0), (-36.36, 9.091, 5.0), (-36.36, -9.537e-07, 5.0), (-36.36, -9.091, 5.0), (-36.36, -18.18, 5.0), (-36.36, -27.27, 5.0), (-36.36, -45.45, 5.0), (-45.45, 36.36, 5.0), (-45.45, 27.27, 5.0), (-45.45, 18.18, 5.0), (-45.45, 9.091, 5.0), (-45.45, 0.0, 5.0), (-45.45, -9.091, 5.0), (-45.45, -18.18, 5.0), (-45.45, -27.27, 5.0), (-45.45, -36.36, 5.0), (-45.45, -45.45, 5.0), (36.36, 45.45, 5.0), (27.27, 45.45, 5.0), (18.18, 45.45, 5.0), (9.091, 45.45, 5.0), (9.537e-07, 45.45, 5.0), (-9.091, 45.45, 5.0), (-18.18, 45.45, 5.0), (-27.27, 45.45, 5.0), (-36.36, 45.45, 5.0), (-45.45, 45.45, 5.0), (45.45, 45.45, 5.0)], [], [(65, 326, 758, 759), (268, 118, 705, 706), (386, 422, 917, 835), (231, 473, 968, 857), (523, 404, 899, 1019), (422, 387, 836, 917), (473, 221, 853, 968), (266, 116, 701, 702), (522, 188, 612, 1018), (265, 115, 699, 700), (322, 61, 625, 757), (512, 189, 44, 295), (511, 190, 45, 296), (510, 191, 46, 297), (509, 192, 47, 298), (508, 193, 48, 299), (507, 194, 49, 300), (506, 195, 50, 301), (505, 196, 51, 302), (504, 197, 52, 303), (387, 421, 916, 836), (502, 200, 54, 305), (501, 201, 55, 306), (500, 202, 56, 307), (499, 203, 57, 308), (498, 204, 58, 309), (232, 472, 967, 858), (304, 522, 1018, 741), (321, 60, 623, 756), (421, 388, 837, 916), (320, 59, 621, 755), (262, 123, 711, 697), (491, 211, 65, 316), (490, 212, 66, 317), (489, 213, 67, 318), (488, 214, 68, 319), (472, 336, 888, 967), (521, 199, 617, 1017), (58, 319, 753, 754), (261, 112, 694, 695), (420, 278, 872, 915), (188, 521, 1017, 612), (482, 221, 75, 326), (481, 222, 76, 327), (480, 223, 77, 328), (479, 224, 78, 329), (260, 111, 821, 693), (233, 471, 966, 859), (56, 317, 750, 751), (259, 110, 819, 867), (389, 420, 915, 889), (474, 230, 84, 335), (473, 231, 85, 336), (472, 232, 86, 337), (471, 233, 87, 338), (470, 234, 88, 339), (469, 235, 89, 340), (471, 223, 854, 966), (467, 237, 91, 342), (466, 238, 92, 343), (465, 239, 93, 344), (464, 241, 94, 345), (463, 242, 95, 346), (462, 243, 96, 347), (461, 244, 97, 348), (460, 245, 98, 349), (459, 246, 99, 350), (458, 247, 100, 351), (457, 248, 101, 352), (456, 249, 102, 353), (55, 316, 748, 749), (454, 252, 104, 355), (453, 253, 105, 356), (452, 254, 106, 357), (451, 255, 107, 358), (450, 256, 108, 359), (449, 257, 109, 360), (448, 258, 110, 361), (447, 259, 111, 362), (446, 260, 112, 363), (445, 261, 113, 364), (444, 263, 114, 365), (443, 264, 115, 366), (442, 265, 116, 367), (441, 266, 117, 368), (440, 267, 118, 369), (439, 268, 119, 370), (438, 269, 120, 371), (437, 270, 121, 372), (436, 271, 122, 373), (435, 272, 123, 374), (434, 274, 124, 375), (258, 109, 692, 866), (432, 276, 126, 377), (431, 277, 127, 378), (430, 278, 128, 379), (429, 279, 129, 380), (428, 280, 130, 381), (427, 281, 131, 382), (426, 282, 132, 383), (425, 283, 133, 384), (424, 285, 134, 385), (520, 209, 630, 1016), (422, 287, 136, 387), (421, 288, 137, 388), (199, 520, 1016, 617), (314, 53, 616, 747), (256, 107, 690, 865), (417, 292, 141, 392), (416, 293, 142, 393), (415, 294, 143, 394), (419, 389, 889, 914), (234, 470, 965, 659), (255, 106, 813, 689), (390, 419, 914, 890), (470, 224, 855, 965), (519, 219, 645, 1015), (209, 519, 1015, 630), (418, 390, 890, 913), (391, 418, 913, 891), (250, 102, 685, 686), (294, 405, 404, 143), (339, 469, 964, 775), (518, 229, 658, 1014), (293, 406, 403, 142), (141, 402, 406, 293), (46, 307, 744, 745), (292, 407, 402, 141), (140, 401, 407, 292), (249, 101, 683, 684), (291, 408, 401, 140), (139, 400, 408, 291), (281, 417, 912, 719), (290, 409, 400, 139), (138, 399, 409, 290), (469, 340, 777, 964), (289, 410, 399, 138), (219, 518, 1014, 645), (45, 306, 742, 743), (288, 411, 398, 137), (136, 397, 411, 288), (248, 100, 681, 682), (287, 412, 397, 136), (135, 396, 412, 287), (468, 236, 663, 963), (286, 413, 396, 135), (134, 395, 413, 286), (247, 99, 679, 680), (285, 414, 395, 134), (417, 392, 838, 912), (225, 468, 963, 650), (283, 415, 394, 133), (246, 98, 677, 678), (517, 240, 671, 1013), (245, 97, 675, 676), (229, 517, 1013, 658), (392, 141, 293, 416), (392, 416, 911, 838), (130, 391, 417, 281), (391, 140, 292, 417), (280, 418, 391, 130), (129, 390, 418, 280), (416, 393, 839, 911), (279, 419, 390, 129), (128, 389, 419, 279), (226, 467, 962, 652), (278, 420, 389, 128), (294, 415, 910, 878), (516, 251, 688, 1012), (415, 283, 876, 910), (467, 342, 779, 962), (387, 136, 288, 421), (240, 516, 1012, 671), (239, 92, 668, 669), (386, 135, 287, 422), (227, 466, 961, 654), (124, 385, 423, 275), (385, 134, 286, 423), (274, 424, 385, 124), (238, 91, 666, 667), (515, 262, 697, 1011), (414, 285, 877, 909), (466, 343, 780, 961), (383, 132, 283, 425), (251, 515, 1011, 688), (236, 89, 662, 663), (382, 131, 282, 426), (270, 427, 382, 121), (235, 88, 660, 661), (395, 414, 909, 892), (269, 428, 381, 120), (343, 465, 960, 780), (514, 273, 712, 1010), (291, 140, 731, 730), (465, 344, 781, 960), (379, 128, 279, 429), (290, 139, 729, 728), (413, 395, 892, 908), (378, 127, 278, 430), (241, 464, 959, 860), (384, 514, 1010, 834), (377, 126, 277, 431), (289, 138, 727, 726), (396, 413, 908, 893), (376, 125, 276, 432), (464, 230, 856, 959), (114, 375, 433, 264), (375, 124, 275, 433), (263, 434, 375, 114), (513, 284, 723, 1009), (273, 513, 1009, 712), (286, 135, 725, 724), (228, 82, 655, 656), (373, 122, 272, 435), (412, 396, 893, 907), (242, 463, 958, 861), (397, 412, 907, 894), (259, 437, 372, 111), (463, 231, 857, 958), (189, 512, 1008, 844), (258, 438, 371, 110), (132, 282, 721, 722), (370, 119, 269, 438), (411, 397, 894, 906), (243, 462, 957, 672), (369, 118, 268, 439), (256, 440, 369, 108), (131, 281, 719, 720), (398, 411, 906, 840), (462, 232, 858, 957), (512, 295, 732, 1008), (367, 116, 266, 441), (254, 442, 367, 106), (410, 289, 726, 905), (366, 115, 265, 442), (253, 443, 366, 105), (244, 461, 956, 674), (365, 114, 264, 443), (252, 444, 365, 104), (295, 511, 1007, 732), (127, 277, 717, 718), (399, 410, 905, 895), (461, 233, 859, 956), (363, 112, 261, 445), (511, 296, 733, 1007), (126, 276, 715, 716), (362, 111, 260, 446), (191, 510, 1006, 845), (409, 399, 895, 904), (361, 110, 259, 447), (400, 409, 904, 896), (510, 297, 734, 1006), (360, 109, 258, 448), (123, 272, 710, 711), (348, 460, 955, 788), (122, 271, 708, 709), (460, 349, 790, 955), (408, 400, 896, 903), (358, 107, 256, 450), (297, 509, 1005, 734), (213, 66, 634, 851), (357, 106, 255, 451), (401, 408, 903, 897), (509, 298, 735, 1005), (119, 268, 706, 707), (242, 453, 356, 95), (349, 459, 954, 790), (118, 267, 704, 705), (241, 454, 355, 94), (64, 211, 850, 632), (459, 350, 791, 954), (117, 266, 702, 703), (407, 401, 897, 902), (353, 102, 250, 455), (298, 508, 1004, 735), (116, 265, 700, 701), (352, 101, 249, 456), (402, 407, 902, 898), (90, 351, 457, 237), (351, 100, 248, 457), (508, 299, 736, 1004), (115, 264, 698, 699), (350, 99, 247, 458), (62, 208, 628, 627), (350, 458, 953, 791), (349, 98, 246, 459), (61, 207, 626, 625), (458, 351, 792, 953), (348, 97, 245, 460), (233, 461, 348, 87), (406, 402, 898, 901), (299, 507, 1003, 736), (232, 462, 347, 86), (113, 261, 695, 696), (403, 406, 901, 842), (231, 463, 346, 85), (237, 457, 952, 665), (507, 300, 737, 1003), (230, 464, 345, 84), (112, 260, 693, 694), (204, 57, 619, 849), (405, 294, 878, 900), (457, 352, 793, 952), (343, 92, 239, 465), (300, 506, 1002, 737), (81, 342, 466, 227), (342, 91, 238, 466), (109, 257, 691, 692), (80, 341, 467, 226), (341, 90, 237, 467), (404, 405, 900, 899), (79, 340, 468, 225), (340, 89, 236, 468), (506, 301, 738, 1002), (352, 456, 951, 793), (339, 88, 235, 469), (224, 470, 339, 78), (107, 255, 689, 690), (456, 353, 794, 951), (223, 471, 338, 77), (455, 250, 686, 950), (301, 505, 1001, 738), (222, 472, 337, 76), (75, 336, 472, 222), (505, 302, 739, 1001), (221, 473, 336, 75), (353, 455, 950, 794), (252, 454, 949, 862), (220, 474, 335, 74), (302, 504, 1000, 739), (102, 249, 684, 685), (454, 241, 860, 949), (72, 333, 475, 218), (333, 82, 228, 475), (504, 303, 740, 1000), (71, 332, 476, 217), (332, 81, 227, 476), (101, 248, 682, 683), (70, 331, 477, 216), (331, 80, 226, 477), (193, 47, 614, 846), (69, 330, 478, 215), (330, 79, 225, 478), (503, 198, 615, 999), (100, 247, 680, 681), (192, 46, 745, 613), (214, 479, 329, 68), (99, 246, 678, 679), (253, 453, 948, 863), (213, 480, 328, 67), (303, 503, 999, 740), (98, 245, 676, 677), (393, 142, 843, 839), (453, 242, 861, 948), (326, 75, 222, 481), (211, 482, 326, 65), (64, 325, 482, 211), (97, 244, 674, 675), (210, 483, 325, 64), (200, 502, 998, 847), (96, 243, 672, 673), (208, 484, 324, 63), (62, 323, 484, 208), (323, 72, 218, 484), (207, 485, 323, 62), (61, 322, 485, 207), (322, 71, 217, 485), (140, 391, 891, 731), (60, 321, 486, 206), (321, 70, 216, 486), (502, 189, 844, 998), (59, 320, 487, 205), (320, 69, 215, 487), (42, 187, 610, 609), (254, 452, 947, 864), (41, 186, 608, 607), (204, 488, 319, 58), (40, 185, 606, 605), (388, 137, 841, 837), (93, 239, 669, 670), (39, 184, 604, 603), (317, 66, 213, 489), (202, 490, 317, 56), (452, 357, 800, 947), (92, 238, 667, 668), (201, 491, 316, 55), (54, 315, 491, 201), (38, 183, 602, 601), (200, 492, 315, 54), (135, 386, 835, 725), (91, 237, 665, 666), (37, 182, 600, 599), (52, 313, 493, 198), (36, 181, 598, 597), (197, 494, 313, 52), (51, 312, 494, 197), (357, 451, 946, 800), (196, 495, 312, 51), (50, 311, 495, 196), (311, 60, 206, 495), (195, 496, 311, 50), (49, 310, 496, 195), (310, 59, 205, 496), (194, 497, 310, 49), (48, 309, 497, 194), (202, 500, 997, 848), (193, 498, 309, 48), (89, 235, 661, 662), (308, 57, 204, 498), (35, 180, 596, 595), (451, 358, 801, 946), (500, 191, 845, 997), (191, 500, 307, 46), (88, 234, 659, 660), (34, 179, 594, 593), (190, 501, 306, 45), (44, 305, 501, 190), (305, 54, 201, 501), (189, 502, 305, 44), (3, 178, 592, 529), (381, 130, 875, 829), (32, 177, 590, 589), (380, 129, 873, 828), (303, 52, 198, 503), (358, 450, 945, 801), (203, 499, 996, 618), (302, 51, 197, 504), (31, 176, 588, 587), (450, 359, 802, 945), (301, 50, 196, 505), (30, 175, 586, 585), (257, 449, 944, 691), (300, 49, 195, 506), (29, 174, 584, 583), (499, 308, 746, 996), (299, 48, 194, 507), (28, 173, 582, 581), (125, 376, 824, 714), (298, 47, 193, 508), (27, 172, 580, 579), (449, 360, 803, 944), (297, 46, 192, 509), (498, 193, 846, 995), (26, 171, 578, 577), (308, 498, 995, 746), (25, 170, 576, 575), (24, 169, 574, 573), (295, 44, 190, 511), (372, 121, 832, 820), (360, 448, 943, 803), (1, 168, 572, 527), (371, 120, 830, 818), (133, 394, 513, 273), (394, 143, 284, 513), (448, 361, 804, 943), (22, 167, 570, 569), (384, 133, 273, 514), (497, 309, 879, 994), (113, 374, 515, 251), (374, 123, 262, 515), (21, 166, 568, 567), (103, 364, 516, 240), (364, 113, 251, 516), (310, 497, 994, 880), (93, 354, 517, 229), (354, 103, 240, 517), (20, 165, 566, 565), (83, 344, 518, 219), (344, 93, 229, 518), (368, 117, 703, 814), (73, 334, 519, 209), (334, 83, 219, 519), (361, 447, 942, 804), (63, 324, 520, 199), (324, 73, 209, 520), (496, 205, 622, 993), (53, 314, 521, 188), (314, 63, 199, 521), (220, 74, 647, 646), (19, 164, 564, 563), (304, 53, 188, 522), (447, 362, 805, 942), (143, 404, 523, 284), (18, 163, 562, 561), (1019, 528, 529, 592), (1018, 612, 611, 530), (1017, 617, 609, 610), (1016, 630, 607, 608), (1015, 645, 605, 606), (1014, 658, 603, 604), (1013, 671, 601, 602), (1012, 688, 599, 600), (1011, 697, 597, 598), (1010, 712, 595, 596), (1009, 723, 593, 594), (999, 615, 616, 741), (994, 620, 621, 880), (993, 622, 623, 881), (992, 624, 625, 882), (991, 626, 627, 883), (990, 628, 629, 747), (989, 631, 632, 884), (984, 635, 636, 755), (983, 637, 638, 756), (982, 639, 640, 757), (981, 641, 642, 885), (980, 643, 644, 886), (979, 646, 647, 887), (974, 648, 649, 765), (973, 650, 651, 766), (972, 652, 653, 767), (971, 654, 655, 768), (970, 656, 657, 769), (963, 663, 664, 778), (950, 686, 687, 795), (928, 713, 714, 824), (918, 724, 725, 835), (915, 726, 727, 889), (914, 728, 729, 890), (913, 730, 731, 891), (909, 572, 573, 892), (908, 574, 575, 893), (907, 576, 577, 894), (906, 578, 579, 840), (905, 580, 581, 895), (904, 582, 583, 896), (903, 584, 585, 897), (902, 586, 587, 898), (901, 588, 589, 842), (900, 590, 591, 899), (843, 842, 900, 878), (842, 589, 590, 900), (898, 587, 588, 901), (897, 585, 586, 902), (896, 583, 584, 903), (895, 581, 582, 904), (841, 840, 905, 726), (840, 579, 580, 905), (894, 577, 578, 906), (893, 575, 576, 907), (892, 573, 574, 908), (571, 526, 909, 877), (526, 527, 572, 909), (722, 839, 910, 876), (839, 843, 878, 910), (721, 911, 839, 722), (720, 838, 911, 721), (719, 912, 838, 720), (890, 729, 730, 913), (889, 727, 728, 914), (718, 837, 915, 872), (837, 841, 726, 915), (717, 916, 837, 718), (716, 836, 916, 717), (715, 917, 836, 716), (714, 835, 917, 715), (713, 918, 835, 714), (569, 570, 919, 871), (570, 571, 877, 919), (710, 920, 834, 711), (709, 833, 920, 710), (708, 921, 833, 709), (832, 831, 921, 708), (830, 829, 922, 870), (829, 875, 719, 922), (707, 828, 923, 869), (828, 873, 874, 923), (706, 924, 828, 707), (705, 827, 924, 706), (704, 925, 827, 705), (703, 826, 925, 704), (702, 926, 826, 703), (701, 825, 926, 702), (700, 927, 825, 701), (699, 824, 927, 700), (698, 928, 824, 699), (567, 568, 929, 868), (568, 569, 871, 929), (695, 930, 823, 696), (694, 822, 930, 695), (693, 931, 822, 694), (821, 820, 931, 693), (820, 832, 708, 931), (819, 818, 932, 867), (818, 830, 870, 932), (692, 817, 933, 866), (691, 934, 817, 692), (816, 815, 934, 691), (690, 814, 935, 865), (814, 703, 704, 935), (689, 936, 814, 690), (813, 812, 936, 689), (811, 810, 937, 864), (809, 808, 938, 863), (565, 566, 939, 862), (566, 567, 868, 939), (686, 940, 807, 687), (685, 806, 940, 686), (684, 941, 806, 685), (683, 805, 941, 684), (682, 942, 805, 683), (681, 804, 942, 682), (680, 943, 804, 681), (679, 803, 943, 680), (678, 944, 803, 679), (677, 802, 944, 678), (802, 816, 691, 944), (676, 945, 802, 677), (675, 801, 945, 676), (674, 946, 801, 675), (673, 800, 946, 674), (672, 947, 800, 673), (799, 798, 947, 672), (798, 811, 864, 947), (797, 796, 948, 861), (796, 809, 863, 948), (563, 564, 949, 860), (564, 565, 862, 949), (669, 950, 795, 670), (668, 794, 950, 669), (667, 951, 794, 668), (666, 793, 951, 667), (665, 952, 793, 666), (663, 953, 792, 664), (662, 791, 953, 663), (661, 954, 791, 662), (660, 790, 954, 661), (659, 955, 790, 660), (789, 788, 955, 659), (787, 786, 956, 859), (786, 673, 674, 956), (785, 784, 957, 858), (784, 799, 672, 957), (783, 782, 958, 857), (782, 797, 861, 958), (561, 562, 959, 856), (562, 563, 860, 959), (656, 960, 781, 657), (655, 780, 960, 656), (654, 961, 780, 655), (652, 962, 779, 653), (650, 963, 778, 651), (648, 964, 777, 649), (776, 775, 964, 648), (774, 773, 965, 855), (773, 789, 659, 965), (772, 771, 966, 854), (771, 787, 859, 966), (888, 785, 858, 967), (647, 770, 968, 853), (770, 783, 857, 968), (559, 560, 969, 646), (560, 561, 856, 969), (643, 970, 769, 644), (641, 971, 768, 642), (639, 972, 767, 640), (637, 973, 766, 638), (635, 974, 765, 636), (764, 763, 974, 635), (763, 776, 648, 974), (762, 761, 975, 852), (761, 774, 855, 975), (634, 760, 976, 851), (760, 772, 854, 976), (633, 977, 760, 634), (759, 758, 977, 633), (887, 647, 853, 978), (557, 558, 979, 631), (558, 559, 646, 979), (624, 982, 757, 625), (622, 983, 756, 623), (620, 984, 755, 621), (754, 753, 984, 620), (753, 764, 635, 984), (619, 752, 985, 849), (752, 762, 852, 985), (618, 986, 752, 619), (751, 750, 986, 618), (749, 748, 987, 848), (748, 759, 633, 987), (884, 632, 850, 988), (555, 556, 989, 847), (556, 557, 631, 989), (615, 990, 747, 616), (883, 627, 628, 990), (882, 625, 626, 991), (879, 754, 620, 994), (614, 746, 995, 846), (613, 996, 746, 614), (745, 744, 996, 613), (744, 751, 618, 996), (743, 742, 997, 845), (742, 749, 848, 997), (553, 554, 998, 844), (554, 555, 847, 998), (534, 999, 741, 533), (535, 740, 999, 534), (536, 1000, 740, 535), (537, 739, 1000, 536), (538, 1001, 739, 537), (539, 738, 1001, 538), (540, 1002, 738, 539), (541, 737, 1002, 540), (542, 1003, 737, 541), (543, 736, 1003, 542), (544, 1004, 736, 543), (545, 735, 1004, 544), (546, 1005, 735, 545), (547, 734, 1005, 546), (548, 1006, 734, 547), (549, 733, 1006, 548), (733, 743, 845, 1006), (550, 1007, 733, 549), (551, 732, 1007, 550), (524, 1008, 732, 551), (525, 552, 1008, 524), (552, 553, 844, 1008), (712, 1009, 594, 595), (697, 1010, 596, 597), (711, 834, 1010, 697), (688, 1011, 598, 599), (671, 1012, 600, 601), (658, 1013, 602, 603), (645, 1014, 604, 605), (630, 1015, 606, 607), (617, 1016, 608, 609), (612, 1017, 610, 611), (532, 1018, 530, 531), (533, 741, 1018, 532), (723, 1019, 592, 593), (899, 591, 528, 1019), (284, 523, 1019, 723), (269, 119, 707, 869), (67, 328, 761, 762), (474, 220, 646, 969), (68, 329, 763, 764), (230, 474, 969, 856), (272, 122, 709, 710), (330, 69, 636, 765), (275, 423, 918, 713), (331, 70, 638, 766), (423, 286, 724, 918), (332, 71, 640, 767), (218, 475, 970, 643), (333, 72, 642, 768), (475, 228, 656, 970), (276, 125, 714, 715), (334, 73, 644, 769), (424, 274, 871, 919), (277, 126, 716, 717), (74, 335, 770, 647), (285, 424, 919, 877), (278, 127, 718, 872), (217, 476, 971, 641), (425, 384, 834, 920), (76, 337, 771, 772), (476, 227, 654, 971), (383, 425, 920, 833), (129, 280, 874, 873), (77, 338, 773, 774), (130, 281, 719, 875), (78, 339, 775, 776), (282, 131, 720, 721), (340, 79, 649, 777), (216, 477, 972, 639), (426, 383, 833, 921), (283, 132, 722, 876), (341, 80, 651, 778), (477, 226, 652, 972), (382, 426, 921, 831), (342, 81, 653, 779), (344, 83, 657, 781), (215, 478, 973, 637), (84, 345, 782, 783), (478, 225, 650, 973), (85, 346, 784, 785), (427, 270, 870, 922), (86, 347, 786, 787), (144, 0, 525, 524), (281, 427, 922, 719), (138, 290, 728, 727), (87, 348, 788, 789), (145, 1, 527, 526), (139, 291, 730, 729), (146, 3, 529, 528), (147, 2, 531, 530), (428, 269, 869, 923), (351, 90, 664, 792), (148, 4, 533, 532), (280, 428, 923, 874), (149, 5, 535, 534), (479, 214, 852, 975), (429, 380, 828, 924), (150, 6, 537, 536), (224, 479, 975, 855), (379, 429, 924, 827), (296, 45, 743, 733), (354, 93, 670, 795), (151, 7, 539, 538), (94, 355, 796, 797), (152, 8, 541, 540), (95, 356, 798, 799), (153, 9, 543, 542), (480, 213, 851, 976), (430, 379, 827, 925), (154, 10, 545, 544), (223, 480, 976, 854), (378, 430, 925, 826), (155, 11, 547, 546), (481, 327, 760, 977), (156, 12, 549, 548), (326, 481, 977, 758), (157, 13, 551, 550), (431, 378, 826, 926), (158, 14, 553, 552), (377, 431, 926, 825), (53, 304, 741, 616), (159, 15, 555, 554), (160, 16, 557, 556), (482, 325, 887, 978), (306, 55, 749, 742), (364, 103, 687, 807), (161, 17, 559, 558), (432, 377, 825, 927), (307, 56, 751, 744), (104, 365, 808, 809), (162, 18, 561, 560), (221, 482, 978, 853), (376, 432, 927, 824), (105, 366, 810, 811), (163, 19, 563, 562), (325, 483, 979, 887), (309, 58, 754, 879), (106, 367, 812, 813), (164, 20, 565, 564), (59, 310, 880, 621), (165, 21, 567, 566), (483, 210, 631, 979), (60, 311, 881, 623), (108, 369, 815, 816), (166, 22, 569, 568), (167, 23, 571, 570), (324, 484, 980, 886), (264, 433, 928, 698), (110, 371, 818, 819), (168, 24, 573, 572), (433, 275, 713, 928), (63, 314, 747, 629), (111, 372, 820, 821), (169, 25, 575, 574), (170, 26, 577, 576), (484, 218, 643, 980), (316, 65, 759, 748), (374, 113, 696, 823), (171, 27, 579, 578), (323, 485, 981, 885), (434, 263, 868, 929), (172, 28, 581, 580), (274, 434, 929, 871), (318, 67, 762, 752), (173, 29, 583, 582), (435, 374, 823, 930), (319, 68, 764, 753), (174, 30, 585, 584), (485, 217, 641, 981), (373, 435, 930, 822), (69, 320, 755, 636), (175, 31, 587, 586), (70, 321, 756, 638), (176, 32, 589, 588), (71, 322, 757, 640), (177, 33, 591, 590), (206, 486, 982, 624), (436, 373, 822, 931), (72, 323, 885, 642), (120, 381, 829, 830), (178, 34, 593, 592), (486, 216, 639, 982), (73, 324, 886, 644), (121, 382, 831, 832), (179, 35, 595, 594), (180, 36, 597, 596), (271, 436, 931, 708), (181, 37, 599, 598), (205, 487, 983, 622), (327, 76, 772, 760), (182, 38, 601, 600), (487, 215, 637, 983), (328, 77, 774, 761), (183, 39, 603, 602), (437, 259, 867, 932), (329, 78, 776, 763), (184, 40, 605, 604), (270, 437, 932, 870), (79, 330, 765, 649), (185, 41, 607, 606), (80, 331, 766, 651), (186, 42, 609, 608), (370, 438, 933, 817), (81, 332, 767, 653), (187, 43, 611, 610), (438, 258, 866, 933), (82, 333, 768, 655), (83, 334, 769, 657), (488, 204, 849, 985), (439, 370, 817, 934), (335, 84, 783, 770), (214, 488, 985, 852), (369, 439, 934, 815), (336, 85, 785, 888), (489, 318, 752, 986), (337, 86, 787, 771), (47, 192, 613, 614), (317, 489, 986, 750), (338, 87, 789, 773), (137, 398, 840, 841), (440, 256, 865, 935), (90, 341, 778, 664), (267, 440, 935, 704), (490, 202, 848, 987), (441, 368, 814, 936), (212, 490, 987, 633), (367, 441, 936, 812), (345, 94, 797, 782), (142, 403, 842, 843), (491, 315, 884, 988), (346, 95, 799, 784), (347, 96, 673, 786), (13, 144, 524, 551), (211, 491, 988, 850), (366, 442, 937, 810), (23, 145, 526, 571), (57, 203, 618, 619), (315, 492, 989, 884), (442, 254, 864, 937), (33, 146, 528, 591), (43, 147, 530, 611), (492, 200, 847, 989), (2, 148, 532, 531), (365, 443, 938, 808), (4, 149, 534, 533), (443, 253, 863, 938), (5, 150, 536, 535), (207, 62, 627, 626), (493, 313, 883, 990), (103, 354, 795, 687), (6, 151, 538, 537), (208, 63, 629, 628), (198, 493, 990, 615), (355, 104, 809, 796), (7, 152, 540, 539), (356, 105, 811, 798), (8, 153, 542, 541), (210, 64, 632, 631), (313, 494, 991, 883), (444, 252, 862, 939), (9, 154, 544, 543), (494, 312, 882, 991), (263, 444, 939, 868), (10, 155, 546, 545), (66, 212, 633, 634), (445, 364, 807, 940), (359, 108, 816, 802), (11, 156, 548, 547), (363, 445, 940, 806), (12, 157, 550, 549), (312, 495, 992, 882), (0, 158, 552, 525), (14, 159, 554, 553), (446, 363, 806, 941), (15, 160, 556, 555), (495, 206, 624, 992), (362, 446, 941, 805), (16, 161, 558, 557), (311, 496, 993, 881), (17, 162, 560, 559)])
me_plane.use_remesh_preserve_volume = False
me_plane.use_remesh_preserve_attributes = False
me_plane.use_mirror_vertex_groups = False
me_plane.update()

# ---- objects
ob_roof = bpy.data.objects.new('Roof', me_plane_001)
ob_maze = bpy.data.objects.new('Maze', me_plane)

# ---- transforms, parenting, visibility, modifiers, constraints
ob_roof.location = (0.0, 0.0, 5.0)
ob_roof.lineart.crease_threshold = 0.0
ob_maze.location = (0.0, 0.0, 0.0)
ob_maze.lineart.crease_threshold = 0.0

# ---- collection membership
col_collection_1.objects.link(ob_roof)
col_collection_1.objects.link(ob_maze)

# ---- scene / render settings (as saved in the file)
scene.frame_start = 1; scene.frame_end = 250; scene.frame_set(1)
scene.render.engine = 'BLENDER_EEVEE_NEXT'
scene.render.resolution_percentage = 50
scene.render.dither_intensity = 0.0
scene.cycles.use_denoising = False
scene.cycles.samples = 128
scene.cycles.sampling_pattern = 'TABULATED_SOBOL'
scene.cycles.light_sampling_threshold = 0.0
scene.cycles.use_adaptive_sampling = False
scene.cycles.use_light_tree = False
scene.cycles.blur_glossy = 0.0
scene.cycles.sample_clamp_indirect = 0.0
scene.view_settings.view_transform = 'Standard'
bpy.context.view_layer.update()

# ---- added for rendering (the .blend has no active camera and no usable light): camera, sun
cam_auto = bpy.data.cameras.new('AutoCamera')
cam_auto.lens = 50.0
cam_auto.sensor_width = 36.0
cam_auto.clip_end = 2297.78
ob_auto_camera = bpy.data.objects.new('AutoCamera', cam_auto)
scene.collection.objects.link(ob_auto_camera)
ob_auto_camera.location = (130.928, -157.114, 107.243)
ob_auto_camera.rotation_euler = (1.09748, -7.21219e-08, 0.694738)
scene.camera = ob_auto_camera
light_auto_sun = bpy.data.lights.new('AutoSun', 'SUN')
light_auto_sun.energy = 3.0
light_auto_sun.angle = 0.0523599
ob_auto_sun = bpy.data.objects.new('AutoSun', light_auto_sun)
scene.collection.objects.link(ob_auto_sun)
ob_auto_sun.rotation_euler = (0.872665, 0.174533, 0.523599)
bpy.context.view_layer.update()
